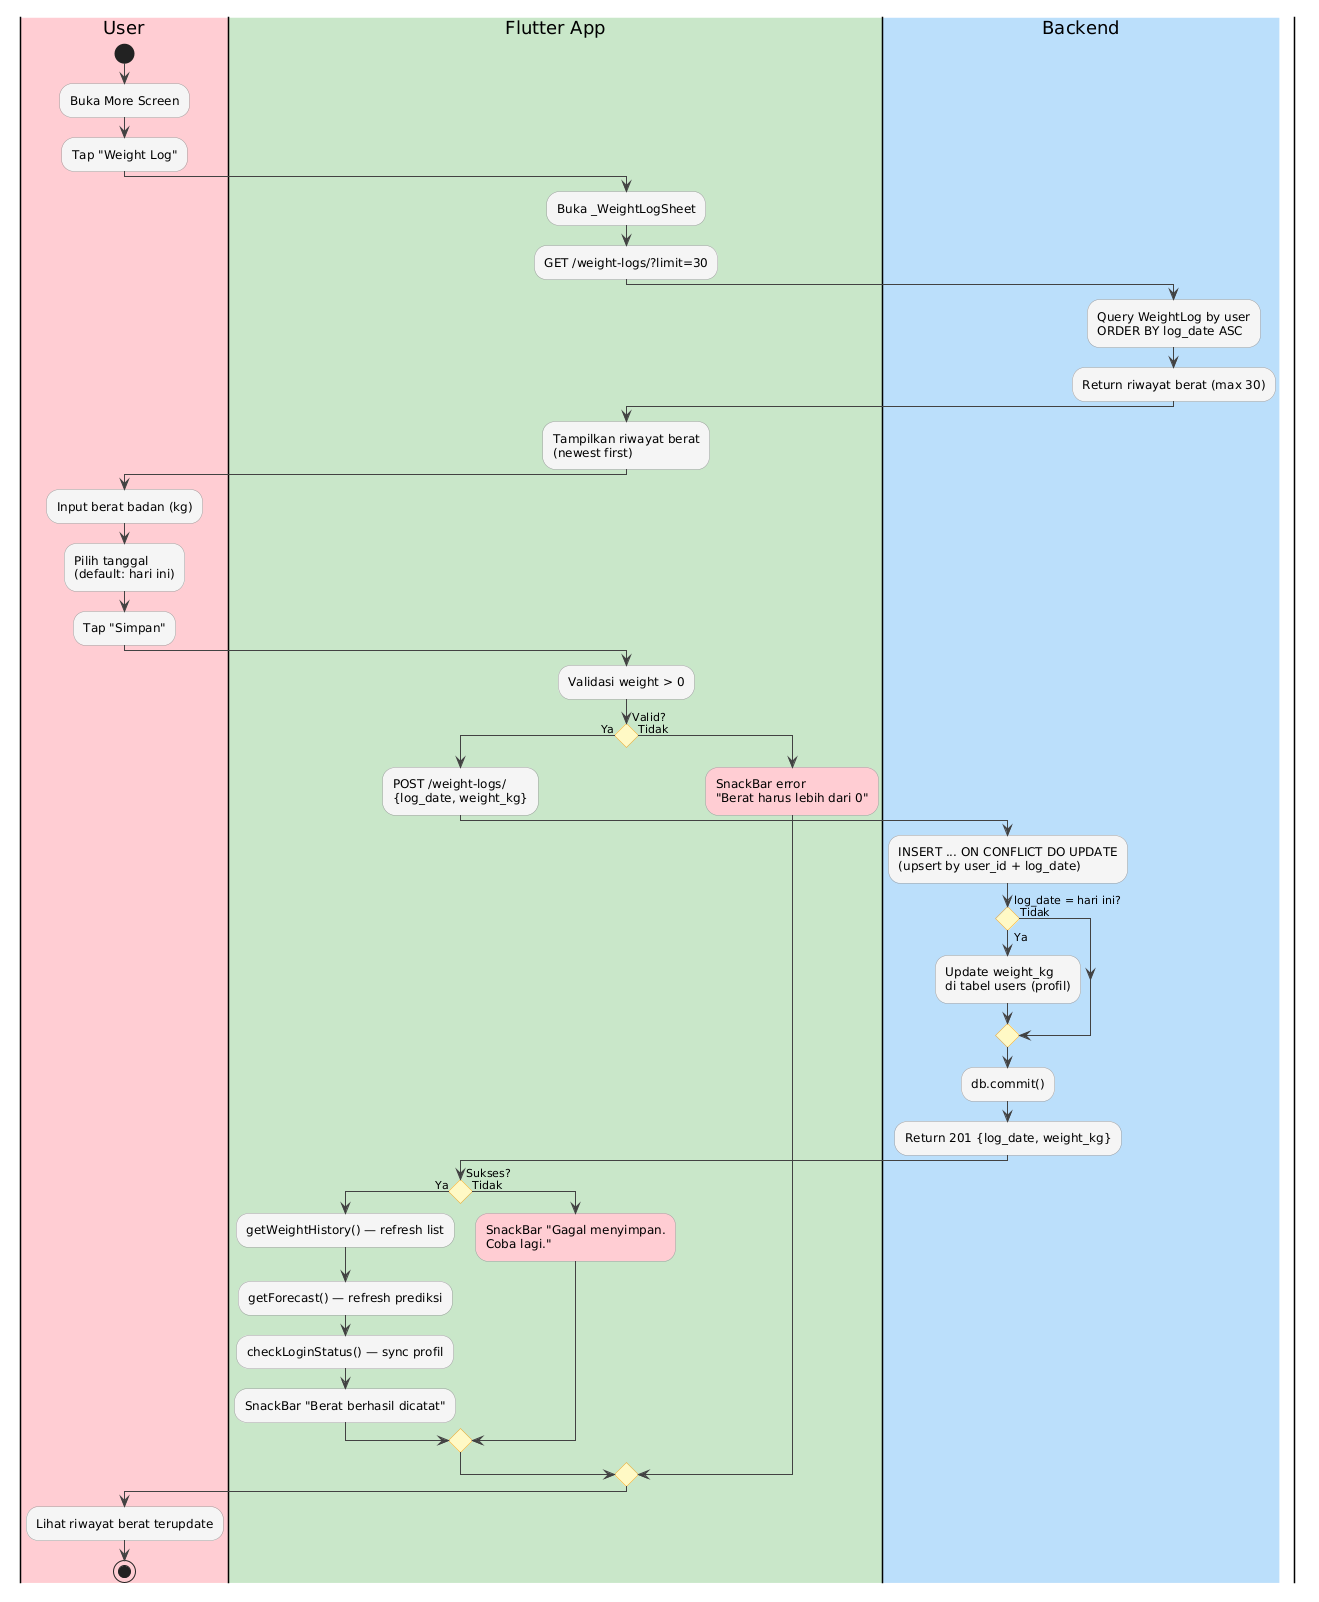

The diagram above was rendered by PlantUML. Its source (embedded in the PNG):
@startuml
skinparam swimlaneWidth 200                                                                          
  skinparam conditionStyle diamond                                                                     
  skinparam activity {                                                                                 
    BackgroundColor #F5F5F5                                                                            
    BorderColor #9E9E9E                                                                                
    ArrowColor #424242                                                                                 
    DiamondBackgroundColor #FFF9C4                                                                     
    DiamondBorderColor #F9A825                                                                         
  }                                                                                                    
                                                                                                       
  |#FFCDD2|User|                                                                                       
  start                                                        
  :Buka More Screen;                                                                                   
  :Tap "Weight Log";                                           
                                                                                                       
  |#C8E6C9|Flutter App|
  :Buka _WeightLogSheet;                                                                               
  :GET /weight-logs/?limit=30;                                                                         
                                         
  |#BBDEFB|Backend|                                                                                    
  :Query WeightLog by user\nORDER BY log_date ASC;             
  :Return riwayat berat (max 30);                                                                      
                                                                                                       
  |#C8E6C9|Flutter App|                                                                                
  :Tampilkan riwayat berat\n(newest first);                                                            
                                                                                                       
  |#FFCDD2|User|                         
  :Input berat badan (kg);                                                                             
  :Pilih tanggal\n(default: hari ini);                         
  :Tap "Simpan";                                                                                       
                                                                                                       
  |#C8E6C9|Flutter App|                                                                                
  :Validasi weight > 0;                                                                                
                                                                                                       
  if (Valid?) then (Ya)                  
    :POST /weight-logs/\n{log_date, weight_kg};                                                        
                                                                                                       
    |#BBDEFB|Backend|                                                                                  
    :INSERT ... ON CONFLICT DO UPDATE\n(upsert by user_id + log_date);                                 
                                                                                                       
    if (log_date = hari ini?) then (Ya)                        
      :Update weight_kg\ndi tabel users (profil);                                                      
    else (Tidak)                                                                                       
    endif                                
                                                                                                       
    :db.commit();                                              
    :Return 201 {log_date, weight_kg};   

    |#C8E6C9|Flutter App|                                                                              
    if (Sukses?) then (Ya)
      :getWeightHistory() — refresh list;                                                              
      :getForecast() — refresh prediksi;                                                               
      :checkLoginStatus() — sync profil; 
      :SnackBar "Berat berhasil dicatat";                                                              
    else (Tidak)                                               
      :SnackBar "Gagal menyimpan.\nCoba lagi."; <<#FFCDD2>>                                            
    endif                                                                                              
                                         
  else (Tidak)                                                                                         
    :SnackBar error\n"Berat harus lebih dari 0"; <<#FFCDD2>>   
  endif                                                                                                
   
  |#FFCDD2|User|                                                                                       
  :Lihat riwayat berat terupdate;                              
  stop
@enduml